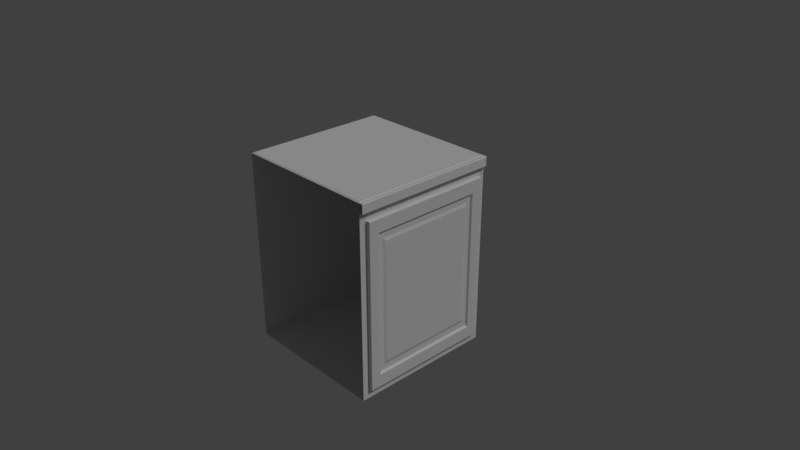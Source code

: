 # Source: counter3.blend  (saved by Blender 2.78.0; exported with 4.5.12 LTS)
import bpy
from mathutils import Matrix  # noqa: F401  (used for matrix-valued properties, if any)

bpy.ops.wm.read_factory_settings(use_empty=True)
scene = bpy.context.scene
scene.name = 'Scene'

# ---- collections
col_collection_1 = bpy.data.collections.new('Collection 1'); scene.collection.children.link(col_collection_1)

# ---- materials (node trees are filled in below, after node groups)
mat_wood = bpy.data.materials.new('wood')
mat_wood.alpha_threshold = 0.0
mat_wood.use_transparent_shadow = False
mat_wood.roughness = 0.5
mat_wood.specular_intensity = 0.125
mat_wood.line_color = (0.0, 0.0, 0.0, 1.0)
mat_hinge = bpy.data.materials.new('hinge')
mat_hinge.alpha_threshold = 0.0
mat_hinge.use_transparent_shadow = False
mat_hinge.roughness = 0.5
mat_woodbar = bpy.data.materials.new('woodBar')
mat_woodbar.alpha_threshold = 0.0
mat_woodbar.use_transparent_shadow = False
mat_woodbar.roughness = 0.5
mat_woodbar.specular_intensity = 0.125
mat_tile2 = bpy.data.materials.new('tile2')
mat_tile2.alpha_threshold = 0.0
mat_tile2.use_transparent_shadow = False
mat_tile2.roughness = 0.5
mat_tile2.specular_intensity = 0.0
mat_tile1 = bpy.data.materials.new('tile1')
mat_tile1.alpha_threshold = 0.0
mat_tile1.use_transparent_shadow = False
mat_tile1.roughness = 0.5
mat_tile1.specular_intensity = 0.125

# ---- node groups
ng_auto_smooth = bpy.data.node_groups.new('Auto Smooth', 'GeometryNodeTree')
_s = ng_auto_smooth.interface.new_socket(name='Geometry', in_out='OUTPUT', socket_type='NodeSocketGeometry')
_s = ng_auto_smooth.interface.new_socket(name='Geometry', in_out='INPUT', socket_type='NodeSocketGeometry')
_s = ng_auto_smooth.interface.new_socket(name='Angle', in_out='INPUT', socket_type='NodeSocketFloat')
_s.subtype = 'ANGLE'
_s.min_value = 0.0
_s.max_value = 3.142
ng_auto_smooth.is_modifier = True
_N = ng_auto_smooth.nodes; _L = ng_auto_smooth.links
n0 = _N.new('NodeGroupOutput'); n0.name = 'Group Output'; n0.location = (480, -100)
n1 = _N.new('NodeGroupInput'); n1.name = 'Group Input'; n1.location = (-420, -300)
n2 = _N.new('NodeGroupInput'); n2.name = 'Group Input.001'; n2.location = (-60, -100)
n3 = _N.new('GeometryNodeSetShadeSmooth'); n3.name = 'Set Shade Smooth'; n3.location = (120, -100)
n3.domain = 'EDGE'
n4 = _N.new('GeometryNodeSetShadeSmooth'); n4.name = 'Set Shade Smooth.001'; n4.location = (300, -100)
n5 = _N.new('GeometryNodeInputMeshEdgeAngle'); n5.name = 'Edge Angle'; n5.location = (-420, -220)
n6 = _N.new('GeometryNodeInputEdgeSmooth'); n6.name = 'Is Edge Smooth'; n6.location = (-60, -160)
n7 = _N.new('GeometryNodeInputShadeSmooth'); n7.name = 'Is Face Smooth'; n7.location = (-240, -340)
n8 = _N.new('FunctionNodeBooleanMath'); n8.name = 'Boolean Math'; n8.location = (-60, -220)
n9 = _N.new('FunctionNodeCompare'); n9.name = 'Compare'; n9.location = (-240, -180)
n9.operation = 'LESS_EQUAL'
_L.new(n5.outputs[0], n9.inputs[0])
_L.new(n4.outputs[0], n0.inputs[0])
_L.new(n1.outputs[1], n9.inputs[1])
_L.new(n9.outputs[0], n8.inputs[0])
_L.new(n7.outputs[0], n8.inputs[1])
_L.new(n2.outputs[0], n3.inputs[0])
_L.new(n6.outputs[0], n3.inputs[1])
_L.new(n3.outputs[0], n4.inputs[0])
_L.new(n8.outputs[0], n3.inputs[2])
n0.is_active_output = True

# ---- material node trees

# ---- world
world_world = bpy.data.worlds.new('World'); scene.world = world_world
world_world.color = (0.05088, 0.05088, 0.05088)
world_world.use_sun_shadow = False
world_world.sun_shadow_jitter_overblur = 0.0
world_world.cycles.sampling_method = 'MANUAL'

# ---- cameras
cam_camera = bpy.data.cameras.new('Camera')
cam_camera.clip_end = 100.0
cam_camera.lens = 35.0
cam_camera.sensor_width = 32.0
cam_camera.sensor_height = 18.0
cam_camera.ortho_scale = 7.314
cam_camera.dof.focus_distance = 0.0
cam_camera.dof.aperture_fstop = 128.0

# ---- lights
light_lamp = bpy.data.lights.new('Lamp', 'SUN')
light_lamp.transmission_factor = 0.0
light_lamp.cutoff_distance = 30.0
light_lamp.angle = 0.1993
light_lamp.energy = 1.0
light_lamp.shadow_buffer_clip_start = 1.001
light_lamp.shadow_soft_size = 0.1
light_lamp.shadow_cascade_max_distance = 1000.0

# ---- meshes
me_cube = bpy.data.meshes.new('Cube')
me_cube.from_pydata([(1.0, 1.0, -1.25), (1.0, -1.0, -1.25), (-1.0, -1.0, -1.25), (-1.0, 1.0, -1.25), (1.0, 1.0, 1.25), (1.0, -1.0, 1.25), (-1.0, -1.0, 1.25), (-1.0, 1.0, 1.25), (1.0, 0.9, -1.125), (1.0, -0.9, -1.125), (1.0, 0.9, 1.125), (1.0, -0.9, 1.125), (1.05, 0.9, -1.125), (1.05, -0.9, -1.125), (1.05, 0.9, 1.125), (1.05, -0.9, 1.125), (1.012, -0.9113, 1.139), (1.037, -0.9113, 1.139), (1.038, 0.9112, 1.139), (1.013, 0.9112, 1.139), (1.038, 0.9112, -1.139), (1.013, 0.9112, -1.139), (1.013, -0.9113, -1.139), (1.038, -0.9113, -1.139), (1.025, 0.9375, -0.5469), (1.025, 0.9375, -0.7031), (1.025, 0.9375, 0.5469), (1.025, 0.9375, 0.7031), (1.034, 0.9338, 0.5469), (1.034, 0.9338, 0.7031), (1.038, 0.925, 0.5469), (1.038, 0.925, 0.7031), (1.034, 0.9162, 0.5469), (1.034, 0.9162, 0.7031), (1.025, 0.9125, 0.5469), (1.025, 0.9125, 0.7031), (1.016, 0.9162, 0.5469), (1.016, 0.9162, 0.7031), (1.012, 0.925, 0.5469), (1.012, 0.925, 0.7031), (1.016, 0.9338, 0.5469), (1.016, 0.9338, 0.7031), (1.034, 0.9338, -0.7031), (1.034, 0.9338, -0.5469), (1.038, 0.925, -0.7031), (1.038, 0.925, -0.5469), (1.034, 0.9162, -0.7031), (1.034, 0.9162, -0.5469), (1.025, 0.9125, -0.7031), (1.025, 0.9125, -0.5469), (1.016, 0.9162, -0.7031), (1.016, 0.9162, -0.5469), (1.012, 0.925, -0.7031), (1.012, 0.925, -0.5469), (1.016, 0.9338, -0.7031), (1.016, 0.9338, -0.5469), (1.05, 0.765, -0.9562), (1.05, -0.765, -0.9562), (1.05, 0.765, 0.9562), (1.05, -0.765, 0.9562), (1.025, 0.7459, -0.9323), (1.025, -0.7459, -0.9323), (1.025, 0.7459, 0.9323), (1.025, -0.7459, 0.9323), (1.025, 0.6828, -0.8535), (1.025, -0.6828, -0.8535), (1.025, 0.6828, 0.8535), (1.025, -0.6828, 0.8535), (1.038, 0.6502, -0.8128), (1.038, -0.6503, -0.8128), (1.038, 0.6502, 0.8128), (1.037, -0.6503, 0.8128), (1.0, 1.0, 1.375), (1.0, -1.0, 1.375), (-1.0, 1.0, 1.375), (-1.0, -1.0, 1.375), (1.04, 1.0, 1.247), (1.04, -1.0, 1.247), (1.04, 1.0, 1.378), (1.04, -1.0, 1.378), (1.0, 0.9867, 1.25), (1.0, -0.9867, 1.25), (1.0, 0.9867, 1.375), (1.0, -0.9867, 1.375), (1.0, 1.0, 1.26), (1.0, 1.0, 1.365), (1.05, 0.9867, 1.25), (1.05, -1.0, 1.25), (1.05, 0.9867, 1.375), (1.05, -1.0, 1.375), (1.04, 1.0, 1.258), (1.04, 1.0, 1.367), (1.01, 1.0, 1.247), (1.01, -1.0, 1.247), (1.01, 1.0, 1.378), (1.01, -1.0, 1.378), (1.01, 0.9867, 1.378), (1.04, 0.9867, 1.378), (1.01, -0.9867, 1.378), (1.04, -0.9867, 1.378), (1.01, 1.0, 1.258), (1.01, 1.0, 1.367), (1.05, -1.0, 1.26), (1.05, -1.0, 1.365), (1.05, 0.9867, 1.26), (1.05, 0.9867, 1.365), (1.01, -0.9867, 1.247), (1.04, -0.9867, 1.247), (1.01, 0.9867, 1.247), (1.04, 0.9867, 1.247), (0.9928, -0.9797, 1.375), (0.9928, -0.9929, 1.375), (0.9928, 0.9929, 1.375), (-0.9931, 0.9929, 1.375), (-0.9931, -0.9929, 1.375), (0.9928, 0.9797, 1.375), (0.9862, -0.9699, 1.383), (0.9862, -0.983, 1.383), (0.9862, 0.983, 1.383), (-0.9799, 0.983, 1.383), (-0.9799, -0.983, 1.383), (0.9862, 0.9699, 1.383)], [], [(0, 1, 2, 3), (4, 80, 81, 5, 11, 10), (2, 6, 7, 3), (4, 0, 3, 7), (18, 17, 15, 14), (5, 1, 9, 11), (0, 4, 10, 8), (1, 0, 8, 9), (12, 14, 58, 56), (20, 18, 14, 12), (17, 23, 13, 15), (23, 20, 12, 13), (9, 8, 21, 22), (22, 21, 20, 23), (11, 9, 22, 16), (16, 22, 23, 17), (8, 10, 19, 21), (21, 19, 18, 20), (10, 11, 16, 19), (19, 16, 17, 18), (43, 24, 55, 53, 51, 49, 47, 45), (26, 27, 29, 28), (50, 51, 53, 52), (28, 29, 31, 30), (48, 49, 51, 50), (30, 31, 33, 32), (46, 47, 49, 48), (32, 33, 35, 34), (25, 42, 44, 46, 48, 50, 52, 54), (44, 45, 47, 46), (34, 35, 37, 36), (54, 55, 24, 25), (42, 43, 45, 44), (36, 37, 39, 38), (29, 27, 41, 39, 37, 35, 33, 31), (25, 24, 43, 42), (38, 39, 41, 40), (52, 53, 55, 54), (40, 41, 27, 26), (26, 28, 30, 32, 34, 36, 38, 40), (59, 57, 61, 63), (15, 13, 57, 59), (13, 12, 56, 57), (14, 15, 59, 58), (62, 63, 67, 66), (57, 56, 60, 61), (58, 59, 63, 62), (56, 58, 62, 60), (64, 66, 70, 68), (60, 62, 66, 64), (63, 61, 65, 67), (61, 60, 64, 65), (68, 70, 71, 69), (67, 65, 69, 71), (65, 64, 68, 69), (66, 67, 71, 70), (82, 72, 112, 115), (109, 76, 86), (7, 6, 75, 74), (4, 7, 74, 72, 85, 84), (105, 91, 78, 88), (99, 79, 89), (78, 97, 88), (97, 99, 89, 88), (72, 82, 96, 94), (94, 96, 97, 78), (82, 83, 98, 96), (96, 98, 99, 97), (83, 73, 95, 98), (98, 95, 79, 99), (4, 84, 100, 92), (92, 100, 90, 76), (84, 85, 101, 100), (100, 101, 91, 90), (85, 72, 94, 101), (101, 94, 78, 91), (103, 105, 88, 89), (87, 86, 104, 102), (102, 104, 105, 103), (86, 76, 90, 104), (104, 90, 91, 105), (77, 107, 87), (107, 109, 86, 87), (5, 81, 106, 93), (93, 106, 107, 77), (81, 80, 108, 106), (106, 108, 109, 107), (80, 4, 92, 108), (108, 92, 76, 109), (110, 115, 121, 116), (74, 75, 114, 113), (72, 74, 113, 112), (83, 82, 115, 110), (75, 73, 111, 114), (73, 83, 110, 111), (118, 119, 120, 117, 116, 121), (113, 114, 120, 119), (112, 113, 119, 118), (115, 112, 118, 121), (114, 111, 117, 120), (111, 110, 116, 117)])
me_cube.polygons.foreach_set('use_smooth', [0, 0, 0, 0, 1, 0, 0, 0, 0, 1, 1, 1, 1, 1, 1, 1, 1, 1, 1, 1, 0, 1, 1, 1, 1, 1, 1, 1, 0, 1, 1, 1, 1, 1, 0, 1, 1, 1, 1, 0, 0, 0, 0, 0, 0, 0, 0, 0, 0, 0, 0, 0, 0, 0, 0, 0, 0, 1, 0, 0, 1, 1, 1, 1, 1, 1, 1, 1, 1, 1, 1, 1, 1, 1, 1, 1, 1, 1, 1, 1, 1, 1, 1, 1, 1, 1, 1, 1, 1, 0, 0, 0, 0, 0, 0, 0, 0, 0, 0, 0, 0])
me_cube.polygons.foreach_set('material_index', [0, 0, 0, 0, 0, 0, 0, 0, 0, 0, 0, 0, 0, 0, 0, 0, 0, 0, 0, 0, 1, 1, 1, 1, 1, 1, 1, 1, 1, 1, 1, 1, 1, 1, 1, 1, 1, 1, 1, 1, 0, 0, 0, 0, 0, 0, 0, 0, 0, 0, 0, 0, 0, 0, 0, 0, 3, 2, 0, 0, 2, 2, 2, 2, 2, 2, 2, 2, 2, 2, 2, 2, 2, 2, 2, 2, 2, 2, 2, 2, 2, 2, 2, 2, 2, 2, 2, 2, 2, 4, 3, 3, 3, 3, 3, 4, 4, 4, 4, 4, 4])
_k = set([(0, 1), (0, 3), (0, 4), (1, 2), (1, 5), (2, 3), (2, 6), (3, 7), (4, 80), (4, 84), (5, 81), (5, 93), (6, 75), (7, 74), (8, 9), (8, 10), (8, 21), (9, 11), (9, 22), (10, 11), (10, 19), (11, 16), (12, 13), (12, 14), (12, 20), (13, 15), (13, 23), (14, 15), (14, 18), (15, 17), (16, 17), (16, 19), (16, 22), (18, 19), (19, 21), (20, 21), (21, 22), (22, 23), (24, 43), (24, 55), (25, 42), (25, 54), (26, 28), (26, 40), (27, 29), (27, 41), (28, 30), (29, 31), (30, 32), (31, 33), (32, 34), (33, 35), (34, 36), (35, 37), (36, 38), (37, 39), (38, 40), (39, 41), (42, 44), (43, 45), (44, 46), (45, 47), (46, 48), (47, 49), (48, 50), (49, 51), (50, 52), (51, 53), (52, 54), (53, 55), (72, 74), (72, 82), (72, 85), (73, 75), (73, 83), (73, 95), (74, 75), (77, 87), (77, 93), (79, 89), (79, 95), (80, 81), (82, 83), (84, 85), (87, 102), (89, 103), (102, 103)])
me_cube.attributes.new('sharp_edge', 'BOOLEAN', 'EDGE').data.foreach_set('value', [ (min(e.vertices), max(e.vertices)) in _k for e in me_cube.edges])
_uv = me_cube.uv_layers.new(name='UVMap')
_uv.uv.foreach_set('vector', [0.9999, 0.9999, 0.0001, 0.9999, 9.998e-05, 9.998e-05, 0.9999, 0.0001003, 0.7999, 0.9999, 0.7946, 0.9999, 0.005422, 0.9999, 9e-05, 0.9999, 0.04008, 0.9499, 0.76, 0.9499, 0.7619, 8.727e-05, 0.7619, 0.9523, 8.736e-05, 0.9523, 8.727e-05, 8.736e-05, 0.0007106, 0.9523, 0.0007123, 8.731e-05, 0.7625, 8.858e-05, 0.7625, 0.9523, 0.01983, 0.9768, 0.8514, 0.9854, 0.8734, 0.9999, 9.344e-05, 0.9928, 9e-05, 0.9999, 8.943e-05, 8.943e-05, 0.04008, 0.05008, 0.04008, 0.9499, 0.7999, 8.943e-05, 0.7999, 0.9999, 0.76, 0.9499, 0.76, 0.05008, 8.943e-05, 8.943e-05, 0.7999, 8.943e-05, 0.76, 0.05008, 0.04008, 0.05008, 0.8072, 0.0003258, 0.8072, 0.9999, 0.7493, 0.9257, 0.7481, 0.07302, 0.02208, 0.01457, 0.01983, 0.9768, 9.344e-05, 0.9928, 9.344e-05, 9.344e-05, 0.8514, 0.9854, 0.8537, 0.02315, 0.8734, 0.007159, 0.8734, 0.9999, 0.8537, 0.02315, 0.02208, 0.01457, 9.344e-05, 9.344e-05, 0.8734, 0.007159, 0.8162, 0.05675, 0.05834, 0.04981, 0.04197, 0.03271, 0.8339, 0.04105, 0.8339, 0.04105, 0.04197, 0.03271, 0.02208, 0.01457, 0.8537, 0.02315, 0.8151, 0.9502, 0.8162, 0.05675, 0.8339, 0.04105, 0.8315, 0.9673, 0.8315, 0.9673, 0.8339, 0.04105, 0.8537, 0.02315, 0.8514, 0.9854, 0.05834, 0.04981, 0.05727, 0.9432, 0.03958, 0.9589, 0.04197, 0.03271, 0.04197, 0.03271, 0.03958, 0.9589, 0.01983, 0.9768, 0.02208, 0.01457, 0.05727, 0.9432, 0.8151, 0.9502, 0.8315, 0.9673, 0.03958, 0.9589, 0.03958, 0.9589, 0.8315, 0.9673, 0.8514, 0.9854, 0.01983, 0.9768, 0.3079, 0.6946, 0.2333, 0.6946, 0.1806, 0.6419, 0.1806, 0.5673, 0.2333, 0.5146, 0.3079, 0.5146, 0.3606, 0.5673, 0.3606, 0.6419, 0.8941, 0.1212, 0.501, 0.3607, 0.4987, 0.1506, 0.9503, 0.2601, 0.1139, 0.387, 0.4984, 0.1467, 0.4984, 0.3569, 0.04764, 0.2529, 0.9503, 0.2601, 0.4987, 0.1506, 0.6448, 0.0001732, 0.8865, 0.3966, 0.2498, 0.4498, 0.3533, 0.0001732, 0.4984, 0.1467, 0.1139, 0.387, 0.8865, 0.3966, 0.6448, 0.0001732, 0.8541, 0.0004051, 0.7452, 0.4493, 0.3915, 0.3994, 0.145, 0.005325, 0.3533, 0.0001732, 0.2498, 0.4498, 0.7452, 0.4493, 0.8541, 0.0004051, 0.9998, 0.151, 0.6063, 0.3906, 0.1275, 0.5146, 0.1802, 0.5673, 0.1802, 0.6419, 0.1275, 0.6946, 0.05291, 0.6946, 0.0001732, 0.6419, 0.0001732, 0.5673, 0.05291, 0.5146, 0.4509, 0.2615, 0.0001733, 0.1575, 0.145, 0.005325, 0.3915, 0.3994, 0.6063, 0.3906, 0.9998, 0.151, 0.9972, 0.3609, 0.5484, 0.2518, 0.1071, 0.115, 0.3536, 0.5091, 0.1452, 0.5142, 0.2488, 0.06461, 0.3846, 0.1274, 0.0001732, 0.3677, 0.0001733, 0.1575, 0.4509, 0.2615, 0.5484, 0.2518, 0.9972, 0.3609, 0.8506, 0.5098, 0.6102, 0.1154, 0.6261, 0.6903, 0.5515, 0.6903, 0.4987, 0.6375, 0.4987, 0.5629, 0.5515, 0.5102, 0.6261, 0.5102, 0.6788, 0.5629, 0.6788, 0.6375, 0.2488, 0.06461, 0.1452, 0.5142, 0.0001732, 0.3677, 0.3846, 0.1274, 0.6102, 0.1154, 0.8506, 0.5098, 0.6475, 0.5098, 0.7532, 0.07414, 0.04764, 0.2529, 0.4984, 0.3569, 0.3536, 0.5091, 0.1071, 0.115, 0.7532, 0.07414, 0.6475, 0.5098, 0.501, 0.3607, 0.8941, 0.1212, 0.8065, 0.5102, 0.8592, 0.5629, 0.8592, 0.6375, 0.8065, 0.6902, 0.7319, 0.6902, 0.6791, 0.6375, 0.6791, 0.5629, 0.7319, 0.5102, 0.05922, 0.927, 0.05797, 0.07432, 0.0729, 0.08952, 0.0732, 0.9107, 8.988e-05, 0.9997, 8.983e-05, 8.983e-05, 0.05797, 0.07432, 0.05922, 0.927, 8.983e-05, 8.983e-05, 0.8072, 0.0003258, 0.7481, 0.07302, 0.05797, 0.07432, 0.8072, 0.9999, 8.988e-05, 0.9997, 0.05922, 0.927, 0.7493, 0.9257, 0.7344, 0.9105, 0.0732, 0.9107, 0.1023, 0.8754, 0.7059, 0.8744, 0.05797, 0.07432, 0.7481, 0.07302, 0.7341, 0.08926, 0.0729, 0.08952, 0.7493, 0.9257, 0.05922, 0.927, 0.0732, 0.9107, 0.7344, 0.9105, 0.7481, 0.07302, 0.7493, 0.9257, 0.7344, 0.9105, 0.7341, 0.08926, 0.705, 0.1246, 0.7059, 0.8744, 0.6905, 0.8557, 0.6897, 0.1434, 0.7341, 0.08926, 0.7344, 0.9105, 0.7059, 0.8744, 0.705, 0.1246, 0.0732, 0.9107, 0.0729, 0.08952, 0.1014, 0.1256, 0.1023, 0.8754, 0.0729, 0.08952, 0.7341, 0.08926, 0.705, 0.1246, 0.1014, 0.1256, 0.6897, 0.1434, 0.6905, 0.8557, 0.1175, 0.8566, 0.1167, 0.1443, 0.1023, 0.8754, 0.1014, 0.1256, 0.1167, 0.1443, 0.1175, 0.8566, 0.1014, 0.1256, 0.705, 0.1246, 0.6897, 0.1434, 0.1167, 0.1443, 0.7059, 0.8744, 0.1023, 0.8754, 0.1175, 0.8566, 0.6905, 0.8557, 0.9992, 0.916, 0.9999, 0.9405, 0.9867, 0.9259, 0.9863, 0.9055, 1.4, 0.3824, 1.42, 0.3954, 1.394, 0.4048, 8.736e-05, 0.9523, 0.7619, 0.9523, 0.7619, 0.9999, 8.741e-05, 0.9999, 0.0007106, 0.9523, 0.7625, 0.9523, 0.7625, 0.9999, 0.0007105, 0.9999, 8.731e-05, 0.9761, 0.0005028, 0.9761, 1.393, 0.563, 1.423, 0.5745, 1.416, 0.593, 1.39, 0.5837, -0.4729, 0.6055, -0.4994, 0.6026, -0.4998, 0.578, 1.416, 0.593, 1.396, 0.6063, 1.39, 0.5837, 1.396, 0.6063, -0.4729, 0.6055, -0.4998, 0.578, 1.39, 0.5837, 1.482, 0.6428, 1.448, 0.6741, 1.433, 0.6447, 1.456, 0.6247, 1.456, 0.6247, 1.433, 0.6447, 1.396, 0.6063, 1.416, 0.593, 1.448, 0.6741, -0.4706, 0.6741, -0.472, 0.6486, 1.433, 0.6447, 1.433, 0.6447, -0.472, 0.6486, -0.4729, 0.6055, 1.396, 0.6063, -0.4706, 0.6741, -0.4985, 0.6725, -0.4972, 0.6498, -0.472, 0.6486, -0.472, 0.6486, -0.4972, 0.6498, -0.4994, 0.6026, -0.4729, 0.6055, 1.484, 0.345, 1.5, 0.3774, 1.474, 0.382, 1.457, 0.363, 1.457, 0.363, 1.474, 0.382, 1.426, 0.4129, 1.42, 0.3954, 1.5, 0.3774, 1.498, 0.6119, 1.472, 0.6066, 1.474, 0.382, 1.474, 0.382, 1.472, 0.6066, 1.423, 0.5745, 1.426, 0.4129, 1.498, 0.6119, 1.482, 0.6428, 1.456, 0.6247, 1.472, 0.6066, 1.472, 0.6066, 1.456, 0.6247, 1.416, 0.593, 1.423, 0.5745, -0.4999, 0.5445, 1.393, 0.563, 1.39, 0.5837, -0.4998, 0.578, -0.4989, 0.4036, 1.394, 0.4048, 1.397, 0.4253, -0.4987, 0.44, -0.4987, 0.44, 1.397, 0.4253, 1.393, 0.563, -0.4999, 0.5445, 1.394, 0.4048, 1.42, 0.3954, 1.426, 0.4129, 1.397, 0.4253, 1.397, 0.4253, 1.426, 0.4129, 1.423, 0.5745, 1.393, 0.563, -0.4983, 0.3789, -0.4716, 0.3761, -0.4989, 0.4036, -0.4716, 0.3761, 1.4, 0.3824, 1.394, 0.4048, -0.4989, 0.4036, -0.4972, 0.3084, -0.4692, 0.3068, -0.4704, 0.3325, -0.4959, 0.3312, -0.4959, 0.3312, -0.4704, 0.3325, -0.4716, 0.3761, -0.4983, 0.3789, -0.4692, 0.3068, 1.449, 0.314, 1.435, 0.3436, -0.4704, 0.3325, -0.4704, 0.3325, 1.435, 0.3436, 1.4, 0.3824, -0.4716, 0.3761, 1.449, 0.314, 1.484, 0.345, 1.457, 0.363, 1.435, 0.3436, 1.435, 0.3436, 1.457, 0.363, 1.42, 0.3954, 1.4, 0.3824, 0.9704, 0.04249, 0.9781, 0.9633, 0.9623, 0.9472, 0.955, 0.05891, 9.697e-05, 0.9405, 0.02191, 9.697e-05, 0.0376, 0.01687, 0.01671, 0.9235, 0.9999, 0.9405, 9.697e-05, 0.9405, 0.01671, 0.9235, 0.9867, 0.9259, 0.9883, 0.04826, 0.9992, 0.916, 0.9863, 0.9055, 0.9729, 0.06408, 0.02191, 9.697e-05, 0.9886, 0.0179, 0.9718, 0.034, 0.0376, 0.01687, 0.9886, 0.0179, 0.9883, 0.04826, 0.9729, 0.06408, 0.9718, 0.034, 0.9936, 0.03444, 0.9936, 0.9897, 0.004264, 0.9929, 0.005728, 0.005706, 0.9948, 0.004643, 0.9917, 0.02634, 0.0001145, 0.9999, 9.888e-05, 9.888e-05, 0.0184, 0.01628, 0.01808, 0.9839, 0.9743, 0.9846, 0.0001145, 0.9999, 0.01808, 0.9839, 0.9621, 0.9671, 0.9781, 0.9633, 0.9743, 0.9846, 0.9621, 0.9671, 0.9623, 0.9472, 9.888e-05, 9.888e-05, 0.9665, 0.02156, 0.9544, 0.0389, 0.0184, 0.01628, 0.9665, 0.02156, 0.9704, 0.04249, 0.955, 0.05891, 0.9544, 0.0389])
me_cube.materials.append(mat_wood)
me_cube.materials.append(mat_hinge)
me_cube.materials.append(mat_woodbar)
me_cube.materials.append(mat_tile2)
me_cube.materials.append(mat_tile1)
me_cube.use_remesh_preserve_volume = False
me_cube.use_remesh_preserve_attributes = False
me_cube.use_mirror_vertex_groups = False
me_cube.update()

# ---- objects
ob_cube = bpy.data.objects.new('Cube', me_cube)
ob_lamp = bpy.data.objects.new('Lamp', light_lamp)
ob_camera = bpy.data.objects.new('Camera', cam_camera)

# ---- transforms, parenting, visibility, modifiers, constraints
ob_cube.location = (0.0, 0.0, 0.0)
ob_cube.lock_rotations_4d = False
ob_cube.empty_display_type = 'ARROWS'
ob_cube.lineart.crease_threshold = 0.0
_m = ob_cube.modifiers.new('Auto Smooth', 'NODES')
_m.node_group = ng_auto_smooth
_gi = [s.identifier for s in ng_auto_smooth.interface.items_tree if s.item_type == 'SOCKET' and s.in_out == 'INPUT']
_m[_gi[1]] = 3.142  # Angle
ob_lamp.location = (4.076, 1.005, 5.904)
ob_lamp.rotation_euler = (0.6503, 0.05522, 1.866)
ob_lamp.lock_rotations_4d = False
ob_lamp.empty_display_type = 'ARROWS'
ob_lamp.color = (0.0, 0.0, 0.0, 0.0)
ob_lamp.lineart.crease_threshold = 0.0
ob_camera.location = (7.481, -6.508, 5.344)
ob_camera.rotation_euler = (1.109, 0.0, 0.8149)
ob_camera.lock_rotations_4d = False
ob_camera.empty_display_type = 'ARROWS'
ob_camera.color = (0.0, 0.0, 0.0, 0.0)
ob_camera.display_type = 'WIRE'
ob_camera.lineart.crease_threshold = 0.0

# ---- collection membership
col_collection_1.objects.link(ob_cube)
col_collection_1.objects.link(ob_lamp)
col_collection_1.objects.link(ob_camera)

# ---- scene / render settings (as saved in the file)
scene.camera = ob_camera
scene.frame_start = 1; scene.frame_end = 250; scene.frame_set(1)
scene.render.engine = 'BLENDER_EEVEE_NEXT'
scene.render.resolution_percentage = 50
scene.render.dither_intensity = 0.0
scene.cycles.use_denoising = False
scene.cycles.samples = 128
scene.cycles.sampling_pattern = 'TABULATED_SOBOL'
scene.cycles.light_sampling_threshold = 0.0
scene.cycles.use_adaptive_sampling = False
scene.cycles.use_light_tree = False
scene.cycles.blur_glossy = 0.0
scene.cycles.sample_clamp_indirect = 0.0
scene.view_settings.view_transform = 'Standard'
bpy.context.view_layer.update()
